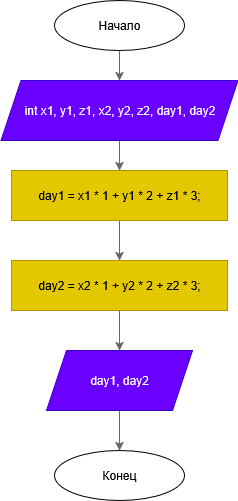

The diagram above was exported from draw.io. Its source (the exported page's mxGraphModel, read from the mxfile embedded in the PNG):
<mxGraphModel dx="1287" dy="708" grid="1" gridSize="10" guides="1" tooltips="1" connect="1" arrows="1" fold="1" page="1" pageScale="1" pageWidth="827" pageHeight="1169" math="0" shadow="0">
  <root>
    <mxCell id="0" />
    <mxCell id="1" parent="0" />
    <mxCell id="77eq-0ctrM8wVugaJ-3Z-1" style="edgeStyle=orthogonalEdgeStyle;rounded=0;orthogonalLoop=1;jettySize=auto;html=1;fillColor=#f5f5f5;strokeColor=#666666;gradientColor=#b3b3b3;" parent="1" source="77eq-0ctrM8wVugaJ-3Z-2" target="77eq-0ctrM8wVugaJ-3Z-4" edge="1">
      <mxGeometry relative="1" as="geometry" />
    </mxCell>
    <mxCell id="77eq-0ctrM8wVugaJ-3Z-2" value="Начало" style="ellipse;whiteSpace=wrap;html=1;" parent="1" vertex="1">
      <mxGeometry x="349" y="90" width="130" height="50" as="geometry" />
    </mxCell>
    <mxCell id="77eq-0ctrM8wVugaJ-3Z-3" style="edgeStyle=orthogonalEdgeStyle;rounded=0;orthogonalLoop=1;jettySize=auto;html=1;fillColor=#f5f5f5;strokeColor=#666666;gradientColor=#b3b3b3;" parent="1" source="77eq-0ctrM8wVugaJ-3Z-4" target="77eq-0ctrM8wVugaJ-3Z-6" edge="1">
      <mxGeometry relative="1" as="geometry" />
    </mxCell>
    <mxCell id="77eq-0ctrM8wVugaJ-3Z-4" value="int x1, y1, z1, x2, y2, z2, day1, day2" style="shape=parallelogram;perimeter=parallelogramPerimeter;whiteSpace=wrap;html=1;fixedSize=1;fillColor=#6a00ff;strokeColor=#3700CC;fontColor=#ffffff;" parent="1" vertex="1">
      <mxGeometry x="295.5" y="170" width="237" height="60" as="geometry" />
    </mxCell>
    <mxCell id="77eq-0ctrM8wVugaJ-3Z-5" style="edgeStyle=orthogonalEdgeStyle;rounded=0;orthogonalLoop=1;jettySize=auto;html=1;fillColor=#f5f5f5;strokeColor=#666666;gradientColor=#b3b3b3;" parent="1" source="77eq-0ctrM8wVugaJ-3Z-6" target="77eq-0ctrM8wVugaJ-3Z-9" edge="1">
      <mxGeometry relative="1" as="geometry" />
    </mxCell>
    <mxCell id="77eq-0ctrM8wVugaJ-3Z-6" value="day1 = x1 * 1 + y1 * 2 + z1 * 3;" style="rounded=0;whiteSpace=wrap;html=1;fillColor=#e3c800;fontColor=#000000;strokeColor=#B09500;" parent="1" vertex="1">
      <mxGeometry x="306" y="260" width="216" height="50" as="geometry" />
    </mxCell>
    <mxCell id="77eq-0ctrM8wVugaJ-3Z-7" value="Конец" style="ellipse;whiteSpace=wrap;html=1;" parent="1" vertex="1">
      <mxGeometry x="349" y="540" width="130" height="50" as="geometry" />
    </mxCell>
    <mxCell id="77eq-0ctrM8wVugaJ-3Z-9" value="day2 = x2 * 1 + y2 * 2 + z2 * 3;" style="rounded=0;whiteSpace=wrap;html=1;fillColor=#e3c800;fontColor=#000000;strokeColor=#B09500;" parent="1" vertex="1">
      <mxGeometry x="306" y="350" width="216" height="50" as="geometry" />
    </mxCell>
    <mxCell id="77eq-0ctrM8wVugaJ-3Z-10" style="edgeStyle=orthogonalEdgeStyle;rounded=0;orthogonalLoop=1;jettySize=auto;html=1;fillColor=#f5f5f5;strokeColor=#666666;gradientColor=#b3b3b3;" parent="1" source="77eq-0ctrM8wVugaJ-3Z-11" target="77eq-0ctrM8wVugaJ-3Z-7" edge="1">
      <mxGeometry relative="1" as="geometry" />
    </mxCell>
    <mxCell id="77eq-0ctrM8wVugaJ-3Z-11" value="day1, day2" style="shape=parallelogram;perimeter=parallelogramPerimeter;whiteSpace=wrap;html=1;fixedSize=1;fillColor=#6a00ff;fontColor=#ffffff;strokeColor=#3700CC;" parent="1" vertex="1">
      <mxGeometry x="341" y="440" width="146" height="60" as="geometry" />
    </mxCell>
    <mxCell id="ZDVeBoMT1hru6j4zp7WR-2" style="edgeStyle=orthogonalEdgeStyle;rounded=0;orthogonalLoop=1;jettySize=auto;html=1;fillColor=#f5f5f5;strokeColor=#666666;gradientColor=#b3b3b3;entryX=0.5;entryY=0;entryDx=0;entryDy=0;" edge="1" parent="1" source="77eq-0ctrM8wVugaJ-3Z-9" target="77eq-0ctrM8wVugaJ-3Z-11">
      <mxGeometry relative="1" as="geometry">
        <mxPoint x="410" y="410" as="sourcePoint" />
        <mxPoint x="410" y="450" as="targetPoint" />
      </mxGeometry>
    </mxCell>
  </root>
</mxGraphModel>